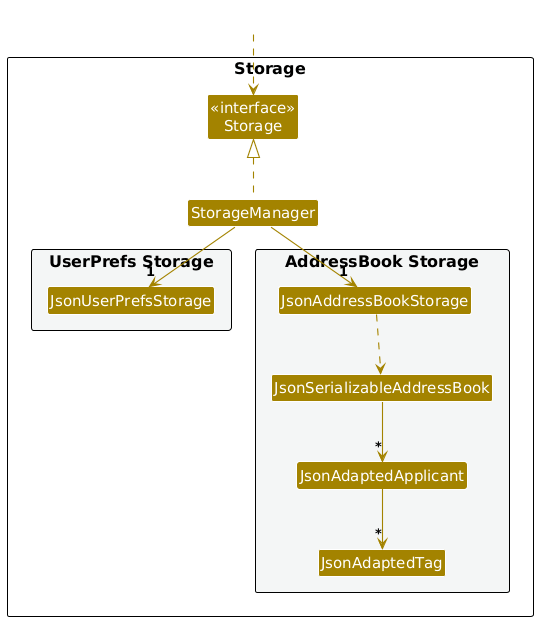

The diagram above was rendered by PlantUML. Its source (embedded in the PNG):
@startuml
!include style.puml
skinparam arrowThickness 1.1
skinparam arrowColor STORAGE_COLOR
skinparam classBackgroundColor STORAGE_COLOR

package Storage as StoragePackage {

Class "<<interface>>\nStorage" as Storage
Class StorageManager

package "UserPrefs Storage" #F4F6F6{
Class JsonUserPrefsStorage
}

package "AddressBook Storage" #F4F6F6{
Class JsonAddressBookStorage
Class JsonSerializableAddressBook
Class JsonAdaptedApplicant
Class JsonAdaptedTag
}

}

Class HiddenOutside #FFFFFF
HiddenOutside ..> Storage

StorageManager .up.|> Storage
StorageManager -down-> "1" JsonUserPrefsStorage
StorageManager -down-> "1" JsonAddressBookStorage

JsonAddressBookStorage ..> JsonSerializableAddressBook
JsonSerializableAddressBook --> "*" JsonAdaptedApplicant
JsonAdaptedApplicant --> "*" JsonAdaptedTag

@enduml